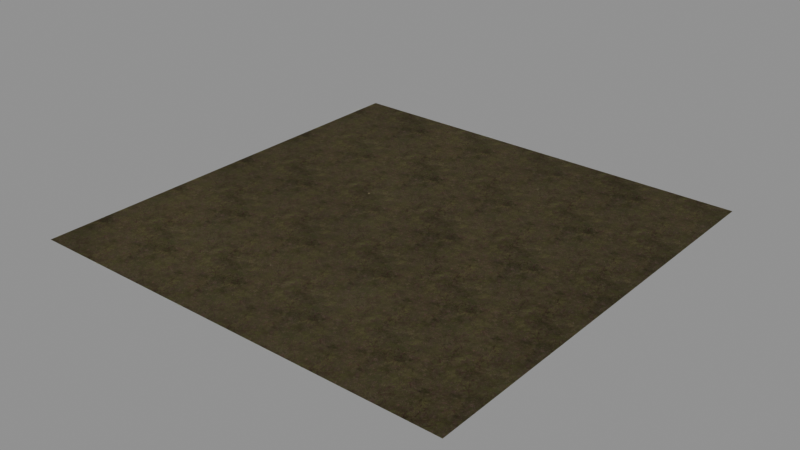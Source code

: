 # Source: wild-grass-animated_1K_57b3e802-7202-426a-92d9-56ed4768387e.blend  (saved by Blender 4.4.30; exported with 4.5.12 LTS)
import bpy
from mathutils import Matrix  # noqa: F401  (used for matrix-valued properties, if any)

bpy.ops.wm.read_factory_settings(use_empty=True)
scene = bpy.context.scene
scene.name = 'upload'

# ---- collections
col_wild_grass_animated = bpy.data.collections.new('Wild Grass Animated'); scene.collection.children.link(col_wild_grass_animated)

# ---- images (referenced by path relative to the original .blend; pixels are not part of the script)
import os
ASSET_DIR = os.environ.get("B2B_ASSET_DIR", "")  # directory of the original .blend (textures are referenced by path, not embedded)
HERE = os.path.dirname(os.path.abspath(__file__))  # packed textures are extracted next to this script under _unpacked/

def load_image(name, relpath, width, height, colorspace="sRGB"):
    """Load a texture the original file referenced (path relative to the .blend, or extracted next to this script)."""
    p = next((c for c in (os.path.join(HERE, relpath), os.path.join(ASSET_DIR, relpath)) if relpath and os.path.exists(c)), "")
    if p:
        img = bpy.data.images.load(p, check_existing=True)
        img.name = name
    else:  # same state as the original file: an image datablock whose file is absent (Cycles renders it pink)
        img = bpy.data.images.new(name, width, height)
        img.source = "FILE"
        img.filepath = "//" + (relpath or name)
    img.colorspace_settings.name = colorspace
    return img
img_grass_normal_jpg = load_image('Grass_normal.jpg', '_unpacked/Grass_normal.b8ebb368.jpg', 1024, 1024, 'Non-Color')
img_grass_roughness_jpg = load_image('Grass_roughness.jpg', '_unpacked/Grass_roughness.cae06076.jpg', 1024, 1024, 'Non-Color')
img_grass_ambientocclusion_jpg = load_image('Grass_ambientocclusion.jpg', '_unpacked/Grass_ambientocclusion.0aa724c6.jpg', 1024, 1024, 'sRGB')
img_grass_basecolor_jpg = load_image('Grass_basecolor.jpg', '_unpacked/Grass_basecolor.019675fc.jpg', 1024, 1024, 'sRGB')

# ---- materials (node trees are filled in below, after node groups)
mat_grass_material = bpy.data.materials.new('Grass Material')
mat_grass_material.alpha_threshold = 0.0
mat_grass_material.roughness = 0.5
mat_grass_material.line_color = (0.0, 0.0, 0.0, 1.0)

# ---- node groups
ng_gn_distribute_grass = bpy.data.node_groups.new('GN Distribute Grass', 'GeometryNodeTree')
_s = ng_gn_distribute_grass.interface.new_socket(name='Geometry', in_out='OUTPUT', socket_type='NodeSocketGeometry')
_s = ng_gn_distribute_grass.interface.new_socket(name='Geometry', in_out='INPUT', socket_type='NodeSocketGeometry')
_s = ng_gn_distribute_grass.interface.new_socket(name='Collection', in_out='INPUT', socket_type='NodeSocketCollection')
ng_gn_distribute_grass.interface.new_panel('Cluster')
_s = ng_gn_distribute_grass.interface.new_socket(name='Radius', in_out='INPUT', socket_type='NodeSocketFloat')
_s.subtype = 'DISTANCE'
_s.default_value = 0.1
_s.min_value = 0.0
_s = ng_gn_distribute_grass.interface.new_socket(name='Density Max', in_out='INPUT', socket_type='NodeSocketFloat')
_s.default_value = 1000.0
_s.min_value = 0.0
_s = ng_gn_distribute_grass.interface.new_socket(name='Seed', in_out='INPUT', socket_type='NodeSocketInt')
_s.min_value = -10000
_s.max_value = 10000
ng_gn_distribute_grass.interface.new_panel('Transform')
_s = ng_gn_distribute_grass.interface.new_socket(name='Rotation Random', in_out='INPUT', socket_type='NodeSocketVector')
_s.default_value = (0.0, 0.0, 360.0)
_s = ng_gn_distribute_grass.interface.new_socket(name='Scale Min', in_out='INPUT', socket_type='NodeSocketFloat')
_s.default_value = 0.7
_s = ng_gn_distribute_grass.interface.new_socket(name='Scale Max', in_out='INPUT', socket_type='NodeSocketFloat')
_s.default_value = 1.2
ng_gn_distribute_grass.interface.new_panel('Wind')
_s = ng_gn_distribute_grass.interface.new_socket(name='Wind Amount', in_out='INPUT', socket_type='NodeSocketFloat')
_s.default_value = 0.5
_s.min_value = -1e+04
_s.max_value = 1e+04
_s = ng_gn_distribute_grass.interface.new_socket(name='Wind Speed', in_out='INPUT', socket_type='NodeSocketFloat')
_s.default_value = 100.0
_s.min_value = -1e+04
_s.max_value = 1e+04
ng_gn_distribute_grass.is_modifier = True
_N = ng_gn_distribute_grass.nodes; _L = ng_gn_distribute_grass.links
n0 = _N.new('NodeGroupInput'); n0.name = 'Group Input'; n0.location = (-1618, -119)
n1 = _N.new('NodeGroupOutput'); n1.name = 'Group Output'; n1.location = (2036, 56)
n2 = _N.new('GeometryNodeDistributePointsOnFaces'); n2.name = 'Distribute Points on Faces'; n2.location = (-305, 21)
n2.distribute_method = 'POISSON'
n2.inputs[4].default_value = 50.0
n3 = _N.new('GeometryNodeInstanceOnPoints'); n3.name = 'Instance on Points'; n3.location = (567, 15)
n4 = _N.new('FunctionNodeRandomValue'); n4.name = 'Random Value'; n4.location = (-1004, -377)
n5 = _N.new('FunctionNodeRandomValue'); n5.name = 'Random Value.001'; n5.location = (-630, -438)
n5.data_type = 'FLOAT_VECTOR'
n6 = _N.new('ShaderNodeMath'); n6.name = 'Math.001'; n6.location = (-991, -249)
n6.operation = 'MULTIPLY'
n6.inputs[1].default_value = 1000.0
n7 = _N.new('GeometryNodeCollectionInfo'); n7.name = 'Collection Info.001'; n7.location = (-1062, 49)
n7.inputs[1].default_value = True
n8 = _N.new('GeometryNodeJoinGeometry'); n8.name = 'Join Geometry'; n8.location = (1817, 147)
n9 = _N.new('GeometryNodeScaleInstances'); n9.name = 'Scale Instances'; n9.location = (1208, -13)
n10 = _N.new('ShaderNodeTexNoise'); n10.name = 'Noise Texture'; n10.location = (-40, -333)
n10.noise_dimensions = '2D'
n10.inputs[2].default_value = 2.0
n10.inputs[3].default_value = 4.0
n11 = _N.new('ShaderNodeValToRGB'); n11.name = 'Color Ramp'; n11.location = (250, -214)
while len(n11.color_ramp.elements) > 1: n11.color_ramp.elements.remove(n11.color_ramp.elements[-1])
n11.color_ramp.elements[0].position = 0.0; n11.color_ramp.elements[0].color = (0.0, 0.0, 0.0, 1.0)
_e = n11.color_ramp.elements.new(0.5909); _e.color = (0.5, 0.5, 0.5, 1.0)
_e = n11.color_ramp.elements.new(0.8227); _e.color = (1.0, 1.0, 1.0, 1.0)
n12 = _N.new('GeometryNodeRotateInstances'); n12.name = 'Rotate Instances'; n12.location = (1569, 20)
n13 = _N.new('GeometryNodeInputPosition'); n13.name = 'Position'; n13.location = (719, -376)
n14 = _N.new('ShaderNodeVectorMath'); n14.name = 'Vector Math'; n14.location = (909, -319)
n14.operation = 'MULTIPLY'
n15 = _N.new('ShaderNodeMath'); n15.name = 'Math'; n15.location = (242, -592)
n15.operation = 'DIVIDE'
n15.inputs[0].default_value = 1.0
n16 = _N.new('GeometryNodeMeshCircle'); n16.name = 'Mesh Circle'; n16.location = (-1442, 86)
n16.fill_type = 'NGON'
n17 = _N.new('GeometryNodeDistributePointsOnFaces'); n17.name = 'Distribute Points on Faces.001'; n17.location = (-910, 370)
n17.distribute_method = 'POISSON'
n17.inputs[2].default_value = 0.02
n17.inputs[3].default_value = 1000.0
n17.inputs[4].default_value = 50.0
n18 = _N.new('GeometryNodeInstanceOnPoints'); n18.name = 'Instance on Points.001'; n18.location = (-488, 362)
n18.inputs[3].default_value = True
n19 = _N.new('ShaderNodeVectorMath'); n19.name = 'Vector Math.001'; n19.location = (1089, -290)
n19.operation = 'MULTIPLY'
n20 = _N.new('ShaderNodeMath'); n20.name = 'Math.002'; n20.location = (917, -500)
n20.hide = True
n20.inputs[0].default_value = 0.0
n21 = _N.new('ShaderNodeVectorMath'); n21.name = 'Vector Math.002'; n21.location = (695, -512)
n21.operation = 'SUBTRACT'
n21.inputs[1].default_value = (0.5, 0.5, 0.5)
n22 = _N.new('GeometryNodeRotateInstances'); n22.name = 'Rotate Instances.001'; n22.location = (264, 400)
n23 = _N.new('ShaderNodeVectorMath'); n23.name = 'Vector Math.003'; n23.location = (-7, 179)
n23.width = 124
n23.operation = 'MULTIPLY'
n23.inputs[1].default_value = (10.0, 10.0, 10.0)
n24 = _N.new('ShaderNodeMath'); n24.name = 'Math.003'; n24.location = (-699, -100)
n24.operation = 'DIVIDE'
n24.inputs[1].default_value = 10.0
n25 = _N.new('ShaderNodeTexGradient'); n25.name = 'Gradient Texture'; n25.location = (-938, 597)
n25.gradient_type = 'SPHERICAL'
n26 = _N.new('GeometryNodeInputPosition'); n26.name = 'Position.001'; n26.location = (-1595, 482)
n27 = _N.new('ShaderNodeValToRGB'); n27.name = 'Color Ramp.001'; n27.location = (-626, 595)
while len(n27.color_ramp.elements) > 1: n27.color_ramp.elements.remove(n27.color_ramp.elements[-1])
n27.color_ramp.elements[0].position = 0.4773; n27.color_ramp.elements[0].color = (0.0, 0.0, 0.0, 1.0)
_e = n27.color_ramp.elements.new(0.6682); _e.color = (0.5, 0.5, 0.5, 1.0)
_e = n27.color_ramp.elements.new(0.8545); _e.color = (1.0, 1.0, 1.0, 1.0)
n28 = _N.new('ShaderNodeVectorMath'); n28.name = 'Vector Math.004'; n28.location = (-1169, 504)
n28.operation = 'DIVIDE'
n29 = _N.new('GeometryNodeBoundBox'); n29.name = 'Bounding Box'; n29.location = (-1355, 256)
n30 = _N.new('ShaderNodeVectorMath'); n30.name = 'Vector Math.005'; n30.location = (-1394, 511)
n30.operation = 'SCALE'
n30.inputs[3].default_value = 0.42
n31 = _N.new('GeometryNodeScaleInstances'); n31.name = 'Scale Instances.001'; n31.location = (-88, 396)
n32 = _N.new('ShaderNodeMapRange'); n32.name = 'Map Range'; n32.location = (555, -235)
n33 = _N.new('ShaderNodeVectorMath'); n33.name = 'Vector Math.006'; n33.location = (1294, -148)
n33.operation = 'DIVIDE'
n33.inputs[1].default_value = (4.0, 4.0, 4.0)
n34 = _N.new('ShaderNodeTexWave'); n34.name = 'Wave Texture'; n34.location = (482, -531)
n34.inputs[1].default_value = 0.6
n34.inputs[2].default_value = 12.3
n34.inputs[3].default_value = 3.2
n34.inputs[4].default_value = 1.2
n34.inputs[5].default_value = 0.5769
n35 = _N.new('GeometryNodeSubdivisionSurface'); n35.name = 'Subdivision Surface'; n35.location = (-690, 161)
_L.new(n2.outputs[0], n3.inputs[0])
_L.new(n24.outputs[0], n2.inputs[2])
_L.new(n5.outputs[0], n3.inputs[5])
_L.new(n4.outputs[1], n3.inputs[6])
_L.new(n0.outputs[3], n6.inputs[0])
_L.new(n0.outputs[1], n7.inputs[0])
_L.new(n0.outputs[4], n4.inputs[8])
_L.new(n0.outputs[4], n5.inputs[8])
_L.new(n0.outputs[4], n2.inputs[6])
_L.new(n0.outputs[0], n2.inputs[0])
_L.new(n3.outputs[0], n9.inputs[0])
_L.new(n0.outputs[5], n5.inputs[1])
_L.new(n0.outputs[6], n4.inputs[2])
_L.new(n0.outputs[7], n4.inputs[3])
_L.new(n32.outputs[0], n9.inputs[2])
_L.new(n10.outputs[0], n11.inputs[0])
_L.new(n9.outputs[0], n12.inputs[0])
_L.new(n13.outputs[0], n14.inputs[0])
_L.new(n21.outputs[0], n14.inputs[1])
_L.new(n17.outputs[0], n18.inputs[0])
_L.new(n16.outputs[0], n17.inputs[0])
_L.new(n14.outputs[0], n19.inputs[0])
_L.new(n20.outputs[0], n19.inputs[1])
_L.new(n0.outputs[8], n20.inputs[1])
_L.new(n0.outputs[9], n15.inputs[1])
_L.new(n35.outputs[0], n18.inputs[2])
_L.new(n22.outputs[0], n3.inputs[2])
_L.new(n31.outputs[0], n22.inputs[0])
_L.new(n23.outputs[0], n22.inputs[2])
_L.new(n19.outputs[0], n23.inputs[0])
_L.new(n0.outputs[2], n16.inputs[1])
_L.new(n33.outputs[0], n12.inputs[2])
_L.new(n12.outputs[0], n8.inputs[0])
_L.new(n8.outputs[0], n1.inputs[0])
_L.new(n0.outputs[0], n8.inputs[0])
_L.new(n0.outputs[2], n24.inputs[0])
_L.new(n30.outputs[0], n28.inputs[0])
_L.new(n28.outputs[0], n25.inputs[0])
_L.new(n16.outputs[0], n29.inputs[0])
_L.new(n29.outputs[2], n28.inputs[1])
_L.new(n26.outputs[0], n30.inputs[0])
_L.new(n18.outputs[0], n31.inputs[0])
_L.new(n25.outputs[0], n27.inputs[0])
_L.new(n27.outputs[0], n31.inputs[2])
_L.new(n0.outputs[3], n2.inputs[3])
_L.new(n11.outputs[0], n32.inputs[0])
_L.new(n0.outputs[6], n32.inputs[3])
_L.new(n0.outputs[7], n32.inputs[4])
_L.new(n0.outputs[4], n17.inputs[6])
_L.new(n0.outputs[4], n10.inputs[8])
_L.new(n19.outputs[0], n33.inputs[0])
_L.new(n15.outputs[0], n34.inputs[6])
_L.new(n34.outputs[0], n21.inputs[0])
_L.new(n7.outputs[0], n35.inputs[0])
n1.is_active_output = True

# ---- material node trees
mat_grass_material.use_nodes = True; mat_grass_material.node_tree.nodes.clear()
_N = mat_grass_material.node_tree.nodes; _L = mat_grass_material.node_tree.links
n0 = _N.new('ShaderNodeBsdfPrincipled'); n0.name = 'Principled BSDF'; n0.location = (391, 1093)
n0.distribution = 'GGX'
n0.subsurface_method = 'RANDOM_WALK_SKIN'
n0.inputs[3].default_value = 1.45
n0.inputs[13].default_value = 0.25
n0.inputs[27].default_value = (0.0, 0.0, 0.0, 1.0)
n0.inputs[28].default_value = 1.0
n1 = _N.new('ShaderNodeMix'); n1.name = 'Mix'; n1.location = (-58, 1073)
n1.data_type = 'RGBA'
n1.blend_type = 'MULTIPLY'
n1.inputs[0].default_value = 0.3667
n2 = _N.new('ShaderNodeTexImage'); n2.name = 'Image Texture.001'; n2.location = (-378, 513)
n2.image = img_grass_normal_jpg
n3 = _N.new('ShaderNodeHueSaturation'); n3.name = 'Hue/Saturation/Value'; n3.location = (162, 1145)
n3.inputs[0].default_value = 0.45
n3.inputs[1].default_value = 0.7
n3.inputs[2].default_value = 0.9
n4 = _N.new('ShaderNodeTexImage'); n4.name = 'Image Texture.002'; n4.location = (-378, 793)
n4.image = img_grass_roughness_jpg
n5 = _N.new('ShaderNodeOutputMaterial'); n5.name = 'Material Output'; n5.location = (681, 1093)
n6 = _N.new('ShaderNodeVectorDisplacement'); n6.name = 'Vector Displacement'; n6.location = (443, 705)
n6.inputs[0].default_value = (0.0, 0.0, 0.0, 0.0)
n6.inputs[1].default_value = 1.5
n6.inputs[2].default_value = 1.0
n7 = _N.new('ShaderNodeTexImage'); n7.name = 'Image Texture.004'; n7.location = (-378, 1073)
n7.image = img_grass_ambientocclusion_jpg
n8 = _N.new('ShaderNodeTexImage'); n8.name = 'Image Texture.005'; n8.location = (-378, 1353)
n8.image = img_grass_basecolor_jpg
n9 = _N.new('ShaderNodeDisplacement'); n9.name = 'Displacement'; n9.location = (434, 539)
n9.inputs[2].default_value = 1.0
n10 = _N.new('ShaderNodeNormalMap'); n10.name = 'Normal Map'; n10.location = (-58, 513)
n10.inputs[0].default_value = 0.5
n11 = _N.new('ShaderNodeValToRGB'); n11.name = 'Color Ramp'; n11.location = (-26, 841)
n11.hide = True
while len(n11.color_ramp.elements) > 1: n11.color_ramp.elements.remove(n11.color_ramp.elements[-1])
n11.color_ramp.elements[0].position = 0.0; n11.color_ramp.elements[0].color = (0.2684, 0.2684, 0.2684, 1.0)
_e = n11.color_ramp.elements.new(0.5864); _e.color = (1.0, 1.0, 1.0, 1.0)
n12 = _N.new('ShaderNodeTexCoord'); n12.name = 'Texture Coordinate'; n12.location = (-1050, 815)
n13 = _N.new('ShaderNodeMapping'); n13.name = 'Mapping'; n13.location = (-764, 826)
n13.inputs[3].default_value = (5.0, 5.0, 5.0)
_L.new(n2.outputs[0], n10.inputs[1])
_L.new(n0.outputs[0], n5.inputs[0])
_L.new(n10.outputs[0], n0.inputs[5])
_L.new(n3.outputs[0], n0.inputs[0])
_L.new(n7.outputs[0], n1.inputs[7])
_L.new(n8.outputs[0], n1.inputs[6])
_L.new(n1.outputs[2], n3.inputs[4])
_L.new(n10.outputs[0], n9.inputs[3])
_L.new(n9.outputs[0], n5.inputs[2])
_L.new(n8.outputs[0], n9.inputs[0])
_L.new(n11.outputs[0], n0.inputs[2])
_L.new(n4.outputs[0], n11.inputs[0])
_L.new(n12.outputs[2], n13.inputs[0])
_L.new(n13.outputs[0], n7.inputs[0])
_L.new(n13.outputs[0], n4.inputs[0])
_L.new(n13.outputs[0], n2.inputs[0])
_L.new(n13.outputs[0], n8.inputs[0])
n5.is_active_output = True

# ---- meshes
me_plane_001 = bpy.data.meshes.new('Plane.001')
me_plane_001.from_pydata([(-1.0, -1.0, 0.0), (1.0, -1.0, 0.0), (-1.0, 1.0, 0.0), (1.0, 1.0, 0.0)], [], [(0, 1, 3, 2)])
_uv = me_plane_001.uv_layers.new(name='UVMap')
_uv.uv.foreach_set('vector', [0.0, 0.0, 1.0, 0.0, 1.0, 1.0, 0.0, 1.0])
me_plane_001.materials.append(mat_grass_material)
me_plane_001.update()

# ---- objects
ob_wild_grass_animated = bpy.data.objects.new('Wild Grass Animated', me_plane_001)

# ---- transforms, parenting, visibility, modifiers, constraints
ob_wild_grass_animated.location = (0.0, 0.0, 0.0)
_m = ob_wild_grass_animated.modifiers.new('GeometryNodes', 'NODES')
_m.node_group = ng_gn_distribute_grass
_gi = [s.identifier for s in ng_gn_distribute_grass.interface.items_tree if s.item_type == 'SOCKET' and s.in_out == 'INPUT']
_m[_gi[1]] = None  # Collection
_m[_gi[2]] = 0.2  # Radius
_m[_gi[3]] = 134.0  # Density Max
_m[_gi[5]] = (0.1, 0.1, 360.0)  # Rotation Random
_m[_gi[6]] = 0.6  # Scale Min
_m[_gi[7]] = 1.0  # Scale Max
_m[_gi[8]] = 0.2  # Wind Amount
_m[_gi[9]] = 10.0  # Wind Speed

# ---- collection membership
scene.collection.objects.link(ob_wild_grass_animated)
col_wild_grass_animated.objects.link(ob_wild_grass_animated)

# ---- scene / render settings (as saved in the file)
scene.frame_start = 1; scene.frame_end = 250; scene.frame_set(1)
scene.render.engine = 'BLENDER_EEVEE_NEXT'
scene.render.image_settings.exr_codec = 'NONE'
scene.render.simplify_subdivision_render = 0
scene.render.simplify_child_particles_render = 0.0
scene.eevee.use_volume_custom_range = False
scene.eevee.use_fast_gi = False
scene.eevee.use_shadows = False
scene.view_settings.white_balance_temperature = 0.0
scene.view_settings.white_balance_tint = 0.0
scene.view_settings.white_balance_whitepoint = (2.97, 0.5193, -0.0414)
bpy.context.view_layer.update()

# ---- added for rendering (the .blend has no active camera and no usable light): camera, sun + grey world if the file has none
cam_auto = bpy.data.cameras.new('AutoCamera')
cam_auto.lens = 50.0
cam_auto.sensor_width = 36.0
cam_auto.clip_end = 1000.0
ob_auto_camera = bpy.data.objects.new('AutoCamera', cam_auto)
scene.collection.objects.link(ob_auto_camera)
ob_auto_camera.location = (2.61693, -3.14032, 2.09354)
ob_auto_camera.rotation_euler = (1.09748, -7.21219e-08, 0.694738)
scene.camera = ob_auto_camera
light_auto_sun = bpy.data.lights.new('AutoSun', 'SUN')
light_auto_sun.energy = 3.0
light_auto_sun.angle = 0.0523599
ob_auto_sun = bpy.data.objects.new('AutoSun', light_auto_sun)
scene.collection.objects.link(ob_auto_sun)
ob_auto_sun.rotation_euler = (0.872665, 0.174533, 0.523599)
if scene.world is None:
    world_auto = bpy.data.worlds.new('AutoWorld')
    world_auto.color = (0.3, 0.3, 0.3)
    scene.world = world_auto
bpy.context.view_layer.update()
